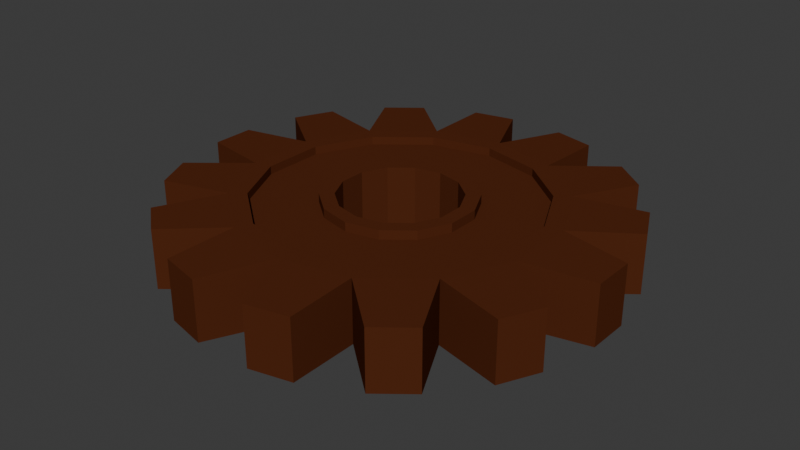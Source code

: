 # Source: Gear.blend  (saved by Blender 4.2.66; exported with 4.5.12 LTS)
import bpy
from mathutils import Matrix  # noqa: F401  (used for matrix-valued properties, if any)

bpy.ops.wm.read_factory_settings(use_empty=True)
scene = bpy.context.scene
scene.name = 'Scene'

# ---- collections
col_collection = bpy.data.collections.new('Collection'); scene.collection.children.link(col_collection)

# ---- materials (node trees are filled in below, after node groups)
mat_material_001 = bpy.data.materials.new('Material.001')

# ---- material node trees
mat_material_001.use_nodes = True; mat_material_001.node_tree.nodes.clear()
_N = mat_material_001.node_tree.nodes; _L = mat_material_001.node_tree.links
n0 = _N.new('ShaderNodeBsdfPrincipled'); n0.name = 'Principled BSDF'; n0.location = (10, 300)
n0.inputs[0].default_value = (0.08872, 0.02427, 0.009456, 1.0)
n0.inputs[2].default_value = 1.0
n0.inputs[13].default_value = 0.0
n1 = _N.new('ShaderNodeOutputMaterial'); n1.name = 'Material Output'; n1.location = (300, 300)
_L.new(n0.outputs[0], n1.inputs[0])
n1.is_active_output = True

# ---- world
world_world = bpy.data.worlds.new('World'); scene.world = world_world
world_world.use_nodes = True; world_world.node_tree.nodes.clear()
_N = world_world.node_tree.nodes; _L = world_world.node_tree.links
n0 = _N.new('ShaderNodeOutputWorld'); n0.name = 'World Output'; n0.location = (300, 300)
n1 = _N.new('ShaderNodeBackground'); n1.name = 'Background'; n1.location = (10, 300)
n1.inputs[0].default_value = (0.05088, 0.05088, 0.05088, 1.0)
_L.new(n1.outputs[0], n0.inputs[0])
n0.is_active_output = True
world_world.color = (0.05088, 0.05088, 0.05088)
world_world.sun_shadow_jitter_overblur = 0.0

# ---- meshes
me_circle_007 = bpy.data.meshes.new('Circle.007')
me_circle_007.from_pydata([(0.0, 1.0, 0.3874), (-0.4339, 0.901, 0.3874), (-0.7818, 0.6235, 0.3874), (-0.9749, 0.2225, 0.3874), (-0.9749, -0.2225, 0.3874), (-0.7818, -0.6235, 0.3874), (-0.4339, -0.901, 0.3874), (0.0, -1.0, 0.3874), (0.4339, -0.901, 0.3874), (0.7818, -0.6235, 0.3874), (0.9749, -0.2225, 0.3874), (0.9749, 0.2225, 0.3874), (0.7818, 0.6235, 0.3874), (0.4339, 0.901, 0.3874), (0.0, 1.124, 0.0), (-0.4876, 1.013, 0.0), (-0.8787, 0.7007, 0.0), (-1.096, 0.2501, 0.0), (-1.096, -0.2501, 0.0), (-0.8787, -0.7007, 0.0), (-0.4876, -1.013, 0.0), (0.0, -1.124, 0.0), (0.4876, -1.013, 0.0), (0.8787, -0.7007, 0.0), (1.096, -0.2501, 0.0), (1.096, 0.2501, 0.0), (0.8787, 0.7007, 0.0), (0.4876, 1.013, 0.0), (0.0, 0.4279, 0.0), (-0.1857, 0.3855, 0.0), (-0.3345, 0.2668, 0.0), (-0.4172, 0.09522, 0.0), (-0.4172, -0.09522, 0.0), (-0.3345, -0.2668, 0.0), (-0.1857, -0.3855, 0.0), (0.0, -0.4279, 0.0), (0.1857, -0.3855, 0.0), (0.3345, -0.2668, 0.0), (0.4172, -0.09522, 0.0), (0.4172, 0.09522, 0.0), (0.3345, 0.2668, 0.0), (0.1857, 0.3855, 0.0), (0.0, 0.532, 0.3874), (-0.2308, 0.4793, 0.3874), (-0.4159, 0.3317, 0.3874), (-0.5186, 0.1184, 0.3874), (-0.5186, -0.1184, 0.3874), (-0.4159, -0.3317, 0.3874), (-0.2308, -0.4793, 0.3874), (0.0, -0.532, 0.3874), (0.2308, -0.4793, 0.3874), (0.4159, -0.3317, 0.3874), (0.5186, -0.1184, 0.3874), (0.5186, 0.1184, 0.3874), (0.4159, 0.3317, 0.3874), (0.2308, 0.4793, 0.3874), (-0.4339, 0.901, 0.4461), (0.0, 1.0, 0.4461), (-0.7818, 0.6235, 0.4461), (-0.9749, 0.2225, 0.4461), (-0.9749, -0.2225, 0.4461), (-0.7818, -0.6235, 0.4461), (-0.4339, -0.901, 0.4461), (0.0, -1.0, 0.4461), (0.4339, -0.901, 0.4461), (0.7818, -0.6235, 0.4461), (0.9749, -0.2225, 0.4461), (0.9749, 0.2225, 0.4461), (0.7818, 0.6235, 0.4461), (0.4339, 0.901, 0.4461), (-0.4876, 1.013, 0.4461), (0.0, 1.124, 0.4461), (-0.8787, 0.7007, 0.4461), (-1.096, 0.2501, 0.4461), (-1.096, -0.2501, 0.4461), (-0.8787, -0.7007, 0.4461), (-0.4876, -1.013, 0.4461), (0.0, -1.124, 0.4461), (0.4876, -1.013, 0.4461), (0.8787, -0.7007, 0.4461), (1.096, -0.2501, 0.4461), (1.096, 0.2501, 0.4461), (0.8787, 0.7007, 0.4461), (0.4876, 1.013, 0.4461), (-0.1857, 0.3855, 0.452), (0.0, 0.4279, 0.452), (-0.3345, 0.2668, 0.452), (-0.4172, 0.09522, 0.452), (-0.4172, -0.09522, 0.452), (-0.3345, -0.2668, 0.452), (-0.1857, -0.3855, 0.452), (0.0, -0.4279, 0.452), (0.1857, -0.3855, 0.452), (0.3345, -0.2668, 0.452), (0.4172, -0.09522, 0.452), (0.4172, 0.09522, 0.452), (0.3345, 0.2668, 0.452), (0.1857, 0.3855, 0.452), (-0.2308, 0.4793, 0.452), (0.0, 0.532, 0.452), (-0.4159, 0.3317, 0.452), (-0.5186, 0.1184, 0.452), (-0.5186, -0.1184, 0.452), (-0.4159, -0.3317, 0.452), (-0.2308, -0.4793, 0.452), (0.0, -0.532, 0.452), (0.2308, -0.4793, 0.452), (0.4159, -0.3317, 0.452), (0.5186, -0.1184, 0.452), (0.5186, 0.1184, 0.452), (0.4159, 0.3317, 0.452), (0.2308, 0.4793, 0.452), (-0.8787, -0.7007, 0.0), (-1.096, -0.2501, 0.0), (-1.096, -0.2501, 0.4461), (-0.8787, -0.7007, 0.4461), (-1.096, -0.2501, 0.0), (-1.096, 0.2501, 0.0), (-1.096, 0.2501, 0.4461), (-1.096, -0.2501, 0.4461), (-1.096, 0.2501, 0.0), (-0.8787, 0.7007, 0.0), (-0.8787, 0.7007, 0.4461), (-1.096, 0.2501, 0.4461), (-0.8787, 0.7007, 0.0), (-0.4876, 1.013, 0.0), (-0.4876, 1.013, 0.4461), (-0.8787, 0.7007, 0.4461), (-0.4876, 1.013, 0.0), (0.0, 1.124, 0.0), (0.0, 1.124, 0.4461), (-0.4876, 1.013, 0.4461), (0.0, 1.124, 0.0), (0.4876, 1.013, 0.0), (0.4876, 1.013, 0.4461), (0.0, 1.124, 0.4461), (0.4876, 1.013, 0.0), (0.8787, 0.7007, 0.0), (0.8787, 0.7007, 0.4461), (0.4876, 1.013, 0.4461), (-0.4876, -1.013, 0.0), (-0.8787, -0.7007, 0.0), (-0.8787, -0.7007, 0.4461), (-0.4876, -1.013, 0.4461), (0.0, -1.124, 0.0), (-0.4876, -1.013, 0.0), (-0.4876, -1.013, 0.4461), (0.0, -1.124, 0.4461), (0.4876, -1.013, 0.0), (0.0, -1.124, 0.0), (0.0, -1.124, 0.4461), (0.4876, -1.013, 0.4461), (0.8787, -0.7007, 0.0), (0.4876, -1.013, 0.0), (0.4876, -1.013, 0.4461), (0.8787, -0.7007, 0.4461), (1.096, -0.2501, 0.0), (0.8787, -0.7007, 0.0), (0.8787, -0.7007, 0.4461), (1.096, -0.2501, 0.4461), (1.096, 0.2501, 0.0), (1.096, -0.2501, 0.0), (1.096, -0.2501, 0.4461), (1.096, 0.2501, 0.4461), (0.8787, 0.7007, 0.0), (1.096, 0.2501, 0.0), (1.096, 0.2501, 0.4461), (0.8787, 0.7007, 0.4461), (-0.5051, 1.523, 0.01005), (-0.2058, 1.592, 0.01005), (-1.116, 1.153, 0.01005), (-0.876, 1.345, 0.01005), (-1.506, 0.5548, 0.01005), (-1.373, 0.8314, 0.01005), (-1.597, -0.1535, 0.01005), (-1.597, 0.1535, 0.01005), (-1.373, -0.8314, 0.01005), (-1.506, -0.5548, 0.01005), (-0.876, -1.345, 0.01005), (-1.116, -1.153, 0.01005), (-0.2058, -1.592, 0.01005), (-0.5051, -1.523, 0.01005), (0.5051, -1.523, 0.01005), (0.2058, -1.592, 0.01005), (1.116, -1.153, 0.01005), (0.876, -1.345, 0.01005), (1.506, -0.5548, 0.01005), (1.373, -0.8314, 0.01005), (1.597, 0.1535, 0.01005), (1.597, -0.1535, 0.01005), (1.373, 0.8314, 0.01005), (1.506, 0.5548, 0.01005), (0.876, 1.345, 0.01005), (1.116, 1.153, 0.01005), (0.2058, 1.592, 0.01005), (0.5051, 1.523, 0.01005), (-1.373, -0.8314, 0.4361), (-1.506, -0.5548, 0.4361), (-1.597, -0.1535, 0.4361), (-1.597, 0.1535, 0.4361), (-1.506, 0.5548, 0.4361), (-1.373, 0.8314, 0.4361), (-1.116, 1.153, 0.4361), (-0.876, 1.345, 0.4361), (-0.5051, 1.523, 0.4361), (-0.2058, 1.592, 0.4361), (0.2058, 1.592, 0.4361), (0.5051, 1.523, 0.4361), (0.876, 1.345, 0.4361), (1.116, 1.153, 0.4361), (-0.876, -1.345, 0.4361), (-1.116, -1.153, 0.4361), (-0.2058, -1.592, 0.4361), (-0.5051, -1.523, 0.4361), (0.5051, -1.523, 0.4361), (0.2058, -1.592, 0.4361), (1.116, -1.153, 0.4361), (0.876, -1.345, 0.4361), (1.506, -0.5548, 0.4361), (1.373, -0.8314, 0.4361), (1.597, 0.1535, 0.4361), (1.597, -0.1535, 0.4361), (1.373, 0.8314, 0.4361), (1.506, 0.5548, 0.4361), (3.236e-09, 1.0, 0.05971), (0.4339, 0.901, 0.05971), (0.7818, 0.6235, 0.05971), (0.9749, 0.2225, 0.05971), (0.9749, -0.2225, 0.05971), (0.7818, -0.6235, 0.05971), (0.4339, -0.901, 0.05971), (3.236e-09, -1.0, 0.05971), (-0.4339, -0.901, 0.05971), (-0.7818, -0.6235, 0.05971), (-0.9749, -0.2225, 0.05971), (-0.9749, 0.2225, 0.05971), (-0.7818, 0.6235, 0.05971), (-0.4339, 0.901, 0.05971), (3.236e-09, 0.532, 0.05971), (0.2308, 0.4793, 0.05971), (0.4159, 0.3317, 0.05971), (0.5186, 0.1184, 0.05971), (0.5186, -0.1184, 0.05971), (0.4159, -0.3317, 0.05971), (0.2308, -0.4793, 0.05971), (3.236e-09, -0.532, 0.05971), (-0.2308, -0.4793, 0.05971), (-0.4159, -0.3317, 0.05971), (-0.5186, -0.1184, 0.05971), (-0.5186, 0.1184, 0.05971), (-0.4159, 0.3317, 0.05971), (-0.2308, 0.4793, 0.05971), (0.4339, 0.901, 0.0009719), (-1.899e-09, 1.0, 0.000972), (0.7818, 0.6235, 0.0009719), (0.9749, 0.2225, 0.0009719), (0.9749, -0.2225, 0.0009719), (0.7818, -0.6235, 0.0009719), (0.4339, -0.901, 0.0009719), (-1.899e-09, -1.0, 0.000972), (-0.4339, -0.901, 0.000972), (-0.7818, -0.6235, 0.000972), (-0.9749, -0.2225, 0.000972), (-0.9749, 0.2225, 0.000972), (-0.7818, 0.6235, 0.000972), (-0.4339, 0.901, 0.000972), (0.4876, 1.013, 0.0009719), (-1.899e-09, 1.124, 0.000972), (0.8787, 0.7007, 0.0009719), (1.096, 0.2501, 0.0009719), (1.096, -0.2501, 0.0009719), (0.8787, -0.7007, 0.0009719), (0.4876, -1.013, 0.0009719), (-1.899e-09, -1.124, 0.000972), (-0.4876, -1.013, 0.000972), (-0.8787, -0.7007, 0.000972), (-1.096, -0.2501, 0.0009721), (-1.096, 0.2501, 0.0009721), (-0.8787, 0.7007, 0.000972), (-0.4876, 1.013, 0.000972), (0.1857, 0.3855, -0.004928), (-2.415e-09, 0.4279, -0.004928), (0.3345, 0.2668, -0.004928), (0.4172, 0.09522, -0.004928), (0.4172, -0.09522, -0.004928), (0.3345, -0.2668, -0.004928), (0.1857, -0.3855, -0.004928), (-2.415e-09, -0.4279, -0.004928), (-0.1857, -0.3855, -0.004928), (-0.3345, -0.2668, -0.004928), (-0.4172, -0.09522, -0.004928), (-0.4172, 0.09522, -0.004928), (-0.3345, 0.2668, -0.004928), (-0.1857, 0.3855, -0.004928), (0.2308, 0.4793, -0.004928), (-2.415e-09, 0.532, -0.004928), (0.4159, 0.3317, -0.004928), (0.5186, 0.1184, -0.004928), (0.5186, -0.1184, -0.004928), (0.4159, -0.3317, -0.004928), (0.2308, -0.4793, -0.004928), (-2.415e-09, -0.532, -0.004928), (-0.2308, -0.4793, -0.004928), (-0.4159, -0.3317, -0.004928), (-0.5186, -0.1184, -0.004928), (-0.5186, 0.1184, -0.004928), (-0.4159, 0.3317, -0.004928), (-0.2308, 0.4793, -0.004928)], [], [(4, 46, 47, 5), (3, 45, 46, 4), (2, 44, 45, 3), (1, 43, 44, 2), (0, 42, 43, 1), (13, 55, 42, 0), (12, 54, 55, 13), (11, 53, 54, 12), (10, 52, 53, 11), (9, 51, 52, 10), (8, 50, 51, 9), (7, 49, 50, 8), (6, 48, 49, 7), (5, 47, 48, 6), (41, 28, 85, 97), (55, 54, 110, 111), (40, 41, 97, 96), (54, 53, 109, 110), (39, 40, 96, 95), (53, 52, 108, 109), (38, 39, 95, 94), (52, 51, 107, 108), (37, 38, 94, 93), (51, 50, 106, 107), (36, 37, 93, 92), (50, 49, 105, 106), (35, 36, 92, 91), (49, 48, 104, 105), (5, 6, 62, 61), (134, 135, 206, 207), (4, 5, 61, 60), (120, 121, 173, 172), (3, 4, 60, 59), (133, 134, 207, 195), (2, 3, 59, 58), (124, 125, 171, 170), (1, 2, 58, 56), (135, 132, 194, 206), (146, 147, 212, 213), (0, 1, 56, 57), (13, 0, 57, 69), (128, 129, 169, 168), (60, 61, 75, 74), (59, 60, 74, 73), (58, 59, 73, 72), (56, 58, 72, 70), (57, 56, 70, 71), (69, 57, 71, 83), (68, 69, 83, 82), (67, 68, 82, 81), (66, 67, 81, 80), (65, 66, 80, 79), (64, 65, 79, 78), (63, 64, 78, 77), (62, 63, 77, 76), (61, 62, 76, 75), (145, 146, 213, 181), (6, 7, 63, 62), (147, 144, 180, 212), (7, 8, 64, 63), (158, 159, 218, 219), (8, 9, 65, 64), (157, 158, 219, 187), (9, 10, 66, 65), (118, 119, 198, 199), (10, 11, 67, 66), (159, 156, 186, 218), (11, 12, 68, 67), (117, 118, 199, 175), (12, 13, 69, 68), (88, 89, 103, 102), (89, 90, 104, 103), (90, 91, 105, 104), (91, 92, 106, 105), (92, 93, 107, 106), (93, 94, 108, 107), (94, 95, 109, 108), (95, 96, 110, 109), (96, 97, 111, 110), (97, 85, 99, 111), (85, 84, 98, 99), (84, 86, 100, 98), (86, 87, 101, 100), (87, 88, 102, 101), (28, 29, 84, 85), (42, 55, 111, 99), (43, 42, 99, 98), (29, 30, 86, 84), (44, 43, 98, 100), (30, 31, 87, 86), (45, 44, 100, 101), (31, 32, 88, 87), (46, 45, 101, 102), (32, 33, 89, 88), (47, 46, 102, 103), (33, 34, 90, 89), (48, 47, 103, 104), (34, 35, 91, 90), (19, 18, 113, 112), (18, 74, 114, 113), (74, 75, 115, 114), (75, 19, 112, 115), (18, 17, 117, 116), (17, 73, 118, 117), (73, 74, 119, 118), (74, 18, 116, 119), (17, 16, 121, 120), (16, 72, 122, 121), (72, 73, 123, 122), (73, 17, 120, 123), (16, 15, 125, 124), (15, 70, 126, 125), (70, 72, 127, 126), (72, 16, 124, 127), (15, 14, 129, 128), (14, 71, 130, 129), (71, 70, 131, 130), (70, 15, 128, 131), (14, 27, 133, 132), (27, 83, 134, 133), (83, 71, 135, 134), (71, 14, 132, 135), (27, 26, 137, 136), (26, 82, 138, 137), (82, 83, 139, 138), (83, 27, 136, 139), (20, 19, 141, 140), (19, 75, 142, 141), (75, 76, 143, 142), (76, 20, 140, 143), (21, 20, 145, 144), (20, 76, 146, 145), (76, 77, 147, 146), (77, 21, 144, 147), (22, 21, 149, 148), (21, 77, 150, 149), (77, 78, 151, 150), (78, 22, 148, 151), (23, 22, 153, 152), (22, 78, 154, 153), (78, 79, 155, 154), (79, 23, 152, 155), (24, 23, 157, 156), (23, 79, 158, 157), (79, 80, 159, 158), (80, 24, 156, 159), (25, 24, 161, 160), (24, 80, 162, 161), (80, 81, 163, 162), (81, 25, 160, 163), (26, 25, 165, 164), (25, 81, 166, 165), (81, 82, 167, 166), (82, 26, 164, 167), (176, 177, 197, 196), (174, 175, 199, 198), (172, 173, 201, 200), (170, 171, 203, 202), (168, 169, 205, 204), (194, 195, 207, 206), (192, 193, 209, 208), (178, 179, 211, 210), (180, 181, 213, 212), (182, 183, 215, 214), (184, 185, 217, 216), (186, 187, 219, 218), (188, 189, 221, 220), (190, 191, 223, 222), (123, 120, 172, 200), (116, 117, 175, 174), (121, 122, 201, 173), (163, 160, 188, 220), (112, 113, 177, 176), (122, 123, 200, 201), (161, 162, 221, 189), (140, 141, 179, 178), (162, 163, 220, 221), (151, 148, 182, 214), (144, 145, 181, 180), (149, 150, 215, 183), (148, 149, 183, 182), (150, 151, 214, 215), (152, 153, 185, 184), (139, 136, 192, 208), (156, 157, 187, 186), (137, 138, 209, 193), (160, 161, 189, 188), (138, 139, 208, 209), (127, 124, 170, 202), (164, 165, 191, 190), (125, 126, 203, 171), (167, 164, 190, 222), (136, 137, 193, 192), (126, 127, 202, 203), (115, 112, 176, 196), (165, 166, 223, 191), (132, 133, 195, 194), (113, 114, 197, 177), (166, 167, 222, 223), (155, 152, 184, 216), (114, 115, 196, 197), (153, 154, 217, 185), (154, 155, 216, 217), (143, 140, 178, 210), (141, 142, 211, 179), (142, 143, 210, 211), (131, 128, 168, 204), (129, 130, 205, 169), (130, 131, 204, 205), (119, 116, 174, 198), (228, 242, 243, 229), (227, 241, 242, 228), (226, 240, 241, 227), (225, 239, 240, 226), (224, 238, 239, 225), (237, 251, 238, 224), (236, 250, 251, 237), (235, 249, 250, 236), (234, 248, 249, 235), (233, 247, 248, 234), (232, 246, 247, 233), (231, 245, 246, 232), (230, 244, 245, 231), (229, 243, 244, 230), (251, 250, 306, 307), (250, 249, 305, 306), (249, 248, 304, 305), (248, 247, 303, 304), (247, 246, 302, 303), (246, 245, 301, 302), (245, 244, 300, 301), (229, 230, 258, 257), (228, 229, 257, 256), (227, 228, 256, 255), (226, 227, 255, 254), (225, 226, 254, 252), (224, 225, 252, 253), (237, 224, 253, 265), (256, 257, 271, 270), (255, 256, 270, 269), (254, 255, 269, 268), (252, 254, 268, 266), (253, 252, 266, 267), (265, 253, 267, 279), (264, 265, 279, 278), (263, 264, 278, 277), (262, 263, 277, 276), (261, 262, 276, 275), (260, 261, 275, 274), (259, 260, 274, 273), (258, 259, 273, 272), (257, 258, 272, 271), (230, 231, 259, 258), (231, 232, 260, 259), (232, 233, 261, 260), (233, 234, 262, 261), (234, 235, 263, 262), (235, 236, 264, 263), (236, 237, 265, 264), (284, 285, 299, 298), (285, 286, 300, 299), (286, 287, 301, 300), (287, 288, 302, 301), (288, 289, 303, 302), (289, 290, 304, 303), (290, 291, 305, 304), (291, 292, 306, 305), (292, 293, 307, 306), (293, 281, 295, 307), (281, 280, 294, 295), (280, 282, 296, 294), (282, 283, 297, 296), (283, 284, 298, 297), (238, 251, 307, 295), (239, 238, 295, 294), (240, 239, 294, 296), (241, 240, 296, 297), (242, 241, 297, 298), (243, 242, 298, 299), (244, 243, 299, 300)])
me_circle_007.materials.append(mat_material_001)
me_circle_007.update()

# ---- objects
ob_gear = bpy.data.objects.new('Gear', me_circle_007)

# ---- transforms, parenting, visibility, modifiers, constraints
ob_gear.location = (0.0, 0.0, 0.0)
ob_gear.scale = (0.8898, 0.8898, 0.8898)

# ---- collection membership
col_collection.objects.link(ob_gear)

# ---- scene / render settings (as saved in the file)
scene.frame_start = 1; scene.frame_end = 250; scene.frame_set(1)
scene.render.engine = 'BLENDER_EEVEE_NEXT'
bpy.context.view_layer.update()

# ---- added for rendering (the .blend has no active camera and no usable light): camera, sun
cam_auto = bpy.data.cameras.new('AutoCamera')
cam_auto.lens = 50.0
cam_auto.sensor_width = 36.0
cam_auto.clip_end = 1000.0
ob_auto_camera = bpy.data.objects.new('AutoCamera', cam_auto)
scene.collection.objects.link(ob_auto_camera)
ob_auto_camera.location = (3.73176, -4.47811, 3.18431)
ob_auto_camera.rotation_euler = (1.09748, -7.21219e-08, 0.694738)
scene.camera = ob_auto_camera
light_auto_sun = bpy.data.lights.new('AutoSun', 'SUN')
light_auto_sun.energy = 3.0
light_auto_sun.angle = 0.0523599
ob_auto_sun = bpy.data.objects.new('AutoSun', light_auto_sun)
scene.collection.objects.link(ob_auto_sun)
ob_auto_sun.rotation_euler = (0.872665, 0.174533, 0.523599)
bpy.context.view_layer.update()
